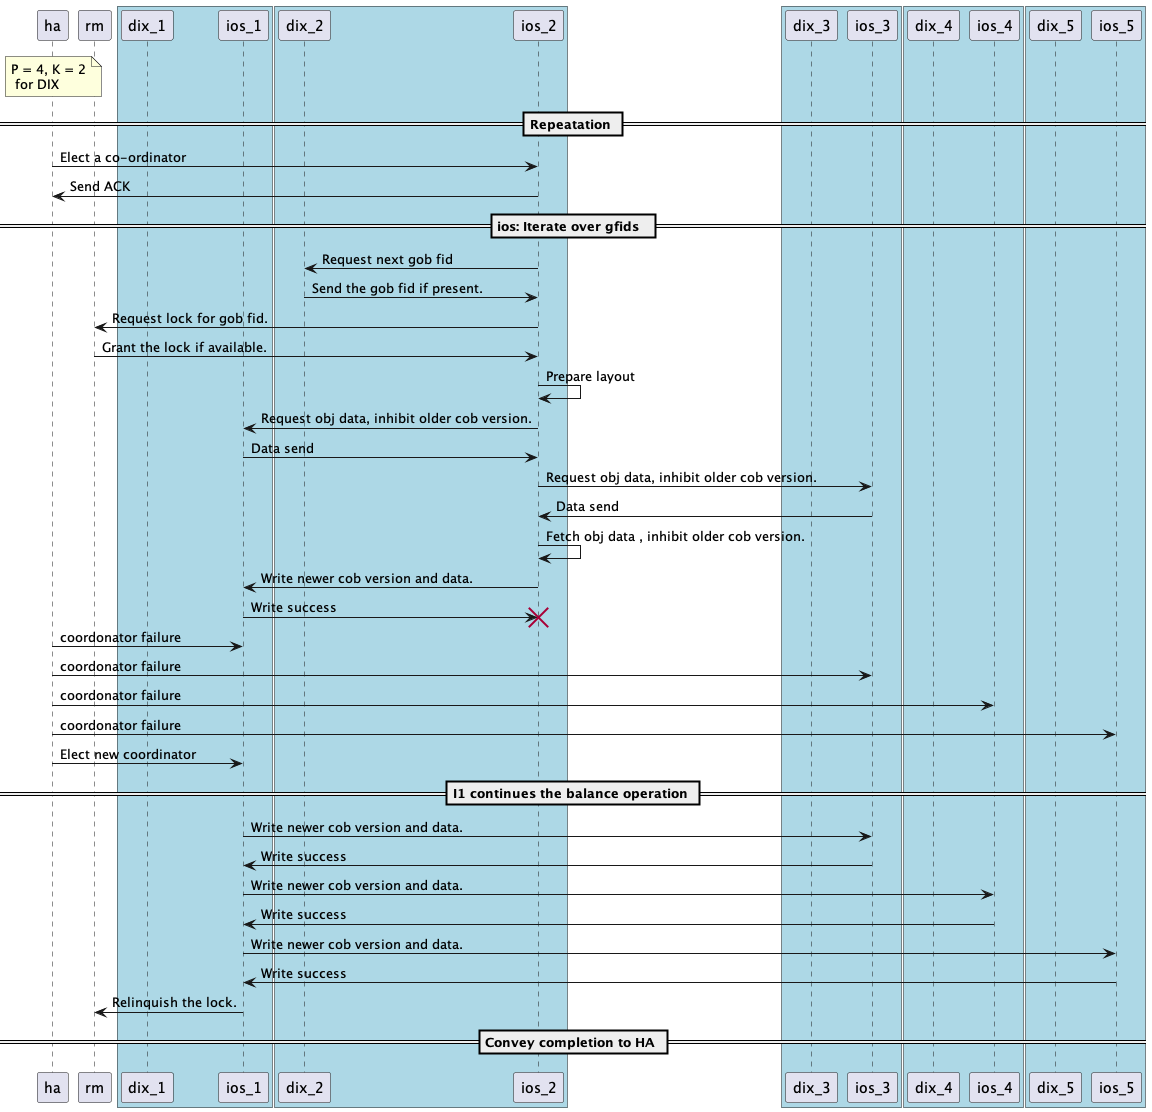

The diagram above was rendered by PlantUML. Its source (embedded in the PNG):
@startuml
participant ha as H
participant rm as R
box #LightBlue
    participant dix_1 as D1
    participant ios_1 as I1
end box
box #LightBlue
    participant dix_2 as D2
    participant ios_2 as I2
end box
box #LightBlue
    participant dix_3 as D3
    participant ios_3 as I3
end box
box #LightBlue
    participant dix_4 as D4
    participant ios_4 as I4
end box
box #LightBlue
    participant dix_5 as D5
    participant ios_5 as I5
end box
note over H
    P = 4, K = 2
     for DIX
end note
== Repeatation ==
H  -> I2: Elect a co-ordinator
I2 -> H: Send ACK
==  ios: Iterate over gfids  ==
I2 -> D2: Request next gob fid
D2 -> I2: Send the gob fid if present.
I2 -> R : Request lock for gob fid.
R -> I2 : Grant the lock if available.
I2 -> I2: Prepare layout
I2 -> I1: Request obj data, inhibit older cob version.
I1 -> I2: Data send
I2 -> I3: Request obj data, inhibit older cob version.
I3 -> I2: Data send
I2 -> I2: Fetch obj data , inhibit older cob version.
I2 -> I1: Write newer cob version and data.
I1 -> I2: Write success
destroy I2
H -> I1: coordonator failure
H -> I3: coordonator failure
H -> I4: coordonator failure
H -> I5: coordonator failure
H -> I1: Elect new coordinator
== I1 continues the balance operation ==
I1 -> I3: Write newer cob version and data.
I3 -> I1: Write success
I1 -> I4: Write newer cob version and data.
I4 -> I1: Write success
I1 -> I5: Write newer cob version and data.
I5 -> I1: Write success
I1 -> R: Relinquish the lock.
== Convey completion to HA ==
@enduml